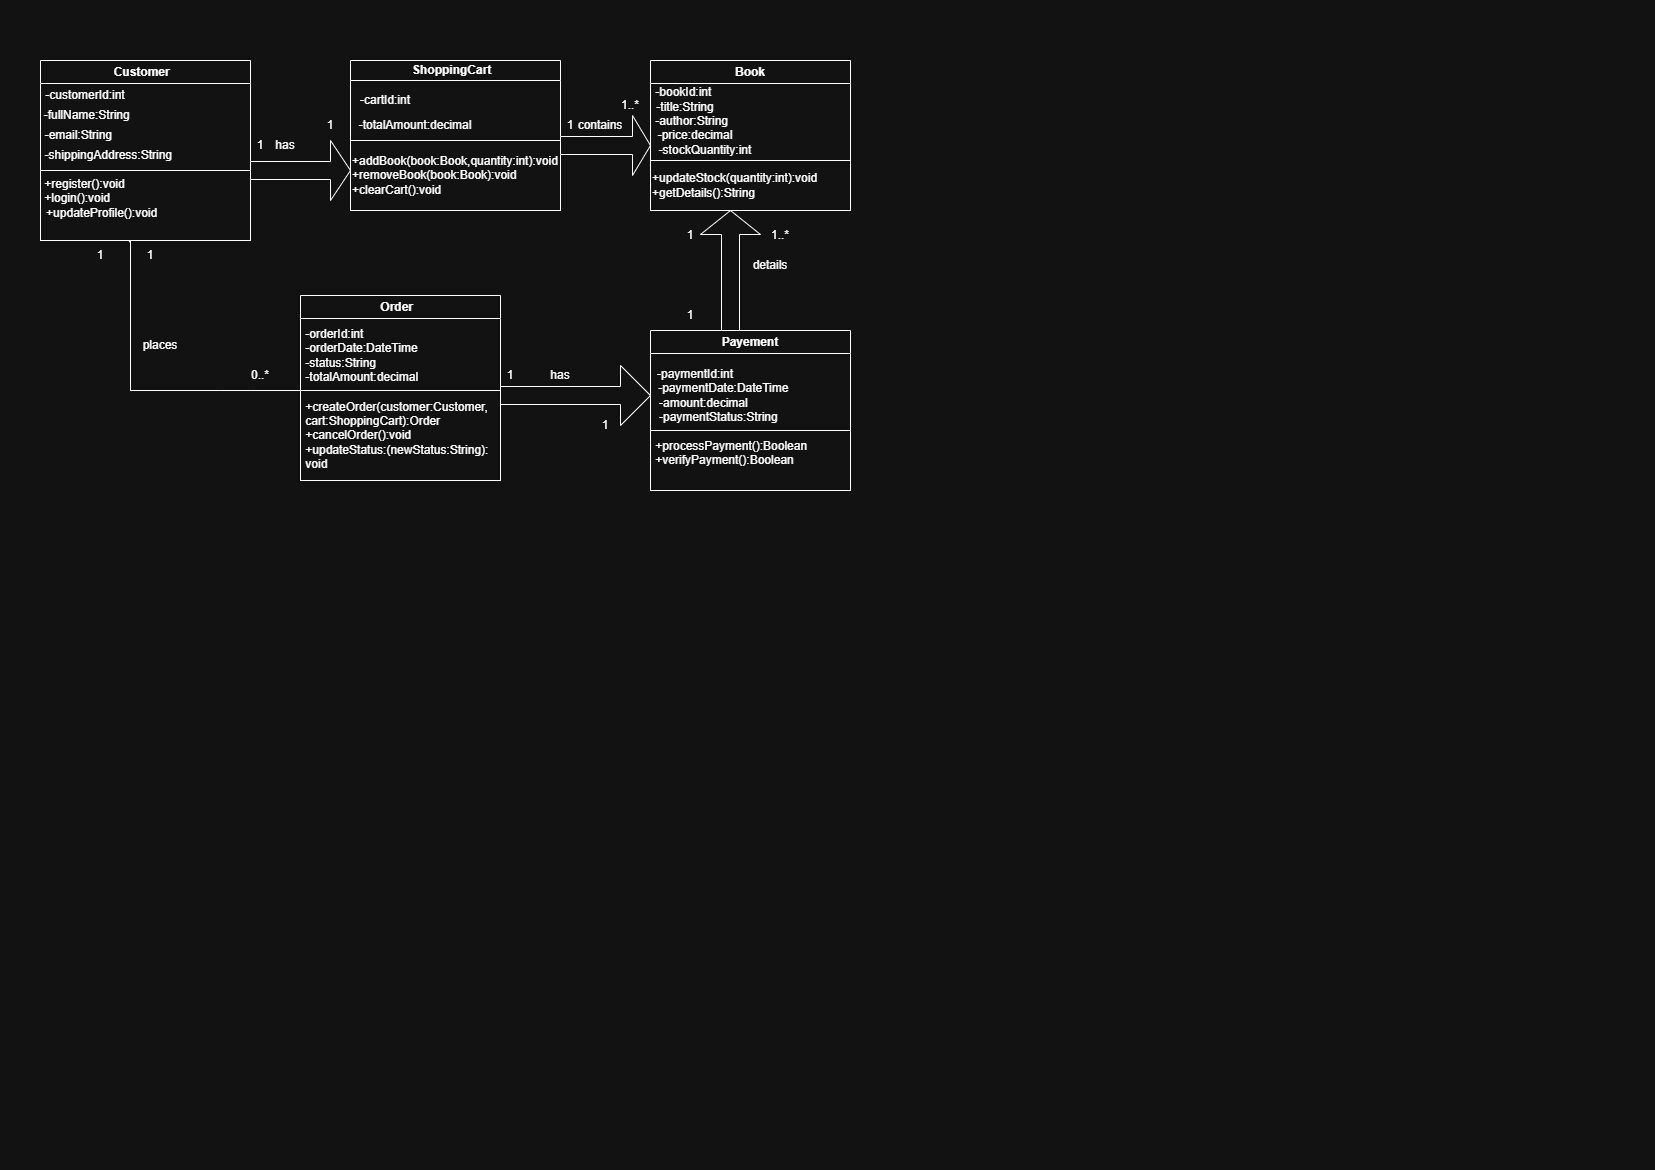

The diagram above was exported from draw.io. Its source (the exported page's mxGraphModel, read from the mxfile embedded in the PNG):
<mxGraphModel dx="870" dy="516" grid="1" gridSize="10" guides="1" tooltips="1" connect="1" arrows="1" fold="1" page="1" pageScale="1" pageWidth="827" pageHeight="1169" math="0" shadow="0">
  <root>
    <mxCell id="0" />
    <mxCell id="1" parent="0" />
    <mxCell id="oeXRLAzUnSuPomRHLCAg-7" parent="1" style="swimlane;whiteSpace=wrap;html=1;" value="Customer&amp;nbsp;&amp;nbsp;" vertex="1">
      <mxGeometry height="180" width="210" x="40" y="60" as="geometry" />
    </mxCell>
    <mxCell id="oeXRLAzUnSuPomRHLCAg-8" parent="oeXRLAzUnSuPomRHLCAg-7" style="text;html=1;whiteSpace=wrap;strokeColor=none;fillColor=none;align=center;verticalAlign=middle;rounded=0;" value="-customerId:int&amp;nbsp; &amp;nbsp; &amp;nbsp; &amp;nbsp; &amp;nbsp; &amp;nbsp; &amp;nbsp; &amp;nbsp; &amp;nbsp; &amp;nbsp; &amp;nbsp; &amp;nbsp; &amp;nbsp; &amp;nbsp; &amp;nbsp; &amp;nbsp; &amp;nbsp;" vertex="1">
      <mxGeometry height="30" width="200" y="20" as="geometry" />
    </mxCell>
    <mxCell id="oeXRLAzUnSuPomRHLCAg-9" parent="oeXRLAzUnSuPomRHLCAg-7" style="text;html=1;whiteSpace=wrap;strokeColor=none;fillColor=none;align=center;verticalAlign=middle;rounded=0;" value="-fullName:String&amp;nbsp; &amp;nbsp; &amp;nbsp; &amp;nbsp; &amp;nbsp; &amp;nbsp; &amp;nbsp; &amp;nbsp; &amp;nbsp; &amp;nbsp; &amp;nbsp; &amp;nbsp; &amp;nbsp;&amp;nbsp;" vertex="1">
      <mxGeometry height="30" width="200" x="-10" y="40" as="geometry" />
    </mxCell>
    <mxCell id="oeXRLAzUnSuPomRHLCAg-10" parent="oeXRLAzUnSuPomRHLCAg-7" style="text;html=1;whiteSpace=wrap;strokeColor=none;fillColor=none;align=center;verticalAlign=middle;rounded=0;" value="-email:String&amp;nbsp; &amp;nbsp; &amp;nbsp; &amp;nbsp; &amp;nbsp; &amp;nbsp; &amp;nbsp; &amp;nbsp; &amp;nbsp; &amp;nbsp; &amp;nbsp; &amp;nbsp; &amp;nbsp; &amp;nbsp; &amp;nbsp; &amp;nbsp;" vertex="1">
      <mxGeometry height="30" width="210" x="-15" y="60" as="geometry" />
    </mxCell>
    <mxCell id="oeXRLAzUnSuPomRHLCAg-11" parent="oeXRLAzUnSuPomRHLCAg-7" style="text;html=1;whiteSpace=wrap;strokeColor=none;fillColor=none;align=center;verticalAlign=middle;rounded=0;" value="-shippingAddress:String&amp;nbsp; &amp;nbsp; &amp;nbsp; &amp;nbsp; &amp;nbsp; &amp;nbsp; &amp;nbsp;" vertex="1">
      <mxGeometry height="30" width="200" x="-10" y="80" as="geometry" />
    </mxCell>
    <mxCell id="oeXRLAzUnSuPomRHLCAg-12" parent="oeXRLAzUnSuPomRHLCAg-7" style="whiteSpace=wrap;html=1;" value="&lt;div style=&quot;text-align: left;&quot;&gt;&lt;span style=&quot;background-color: transparent; color: light-dark(#000000, var(--ge-light-color, #ffffff));&quot;&gt;&amp;nbsp;+register():void&amp;nbsp; &amp;nbsp; &amp;nbsp; &amp;nbsp; &amp;nbsp; &amp;nbsp; &amp;nbsp; &amp;nbsp; &amp;nbsp; &amp;nbsp; &amp;nbsp; &amp;nbsp; &amp;nbsp; &amp;nbsp; &amp;nbsp; &amp;nbsp; &amp;nbsp;&lt;/span&gt;&lt;span style=&quot;background-color: transparent; color: light-dark(#000000, var(--ge-light-color, #ffffff));&quot;&gt;+login():void&amp;nbsp;&amp;nbsp;&lt;/span&gt;&lt;span style=&quot;background-color: transparent; color: light-dark(#000000, var(--ge-light-color, #ffffff));&quot;&gt;&amp;nbsp; &amp;nbsp; &amp;nbsp;&lt;/span&gt;&lt;/div&gt;&lt;div&gt;&lt;div&gt;&amp;nbsp;+updateProfile():void&amp;nbsp; &amp;nbsp; &amp;nbsp; &amp;nbsp; &amp;nbsp; &amp;nbsp; &amp;nbsp; &amp;nbsp; &amp;nbsp; &amp;nbsp; &amp;nbsp; &amp;nbsp; &amp;nbsp; &amp;nbsp; &amp;nbsp; &amp;nbsp;&amp;nbsp;&lt;/div&gt;&lt;/div&gt;" vertex="1">
      <mxGeometry height="70" width="210" y="110" as="geometry" />
    </mxCell>
    <mxCell id="oeXRLAzUnSuPomRHLCAg-13" parent="1" style="shape=singleArrow;whiteSpace=wrap;html=1;" value="" vertex="1">
      <mxGeometry height="60" width="100" x="250" y="140" as="geometry" />
    </mxCell>
    <mxCell id="oeXRLAzUnSuPomRHLCAg-14" parent="1" style="swimlane;whiteSpace=wrap;html=1;direction=east;startSize=20;" value="ShoppingCart&amp;nbsp;&amp;nbsp;" vertex="1">
      <mxGeometry height="150" width="210" x="350" y="60" as="geometry" />
    </mxCell>
    <mxCell id="oeXRLAzUnSuPomRHLCAg-18" edge="1" parent="oeXRLAzUnSuPomRHLCAg-14" source="oeXRLAzUnSuPomRHLCAg-16" style="edgeStyle=orthogonalEdgeStyle;rounded=0;orthogonalLoop=1;jettySize=auto;html=1;exitX=0.5;exitY=1;exitDx=0;exitDy=0;defaultLabelBackgroundColor=gap;">
      <mxGeometry relative="1" as="geometry">
        <mxPoint x="70.10638297872356" y="60" as="targetPoint" />
      </mxGeometry>
    </mxCell>
    <mxCell id="oeXRLAzUnSuPomRHLCAg-16" parent="oeXRLAzUnSuPomRHLCAg-14" style="text;html=1;whiteSpace=wrap;strokeColor=none;fillColor=none;align=center;verticalAlign=middle;rounded=0;" value="-cartId:int&amp;nbsp; &amp;nbsp; &amp;nbsp; &amp;nbsp; &amp;nbsp; &amp;nbsp; &amp;nbsp; &amp;nbsp; &amp;nbsp; &amp;nbsp; &amp;nbsp;" vertex="1">
      <mxGeometry height="40" width="200" x="-30" y="20" as="geometry" />
    </mxCell>
    <mxCell id="oeXRLAzUnSuPomRHLCAg-19" parent="oeXRLAzUnSuPomRHLCAg-14" style="text;html=1;whiteSpace=wrap;strokeColor=none;fillColor=none;align=center;verticalAlign=middle;rounded=0;" value="-totalAmount:decimal" vertex="1">
      <mxGeometry height="30" width="190" x="-30" y="50" as="geometry" />
    </mxCell>
    <mxCell id="oeXRLAzUnSuPomRHLCAg-21" parent="oeXRLAzUnSuPomRHLCAg-14" style="whiteSpace=wrap;html=1;align=left;" value="+addBook(book:Book,quantity:int):void&lt;div&gt;+removeBook(book:Book):void&lt;/div&gt;&lt;div&gt;+clearCart():void&lt;/div&gt;" vertex="1">
      <mxGeometry height="70" width="210" y="80" as="geometry" />
    </mxCell>
    <mxCell id="oeXRLAzUnSuPomRHLCAg-24" parent="oeXRLAzUnSuPomRHLCAg-14" style="text;html=1;whiteSpace=wrap;strokeColor=none;fillColor=none;align=center;verticalAlign=middle;rounded=0;" value="1" vertex="1">
      <mxGeometry height="30" width="60" x="-50" y="50" as="geometry" />
    </mxCell>
    <mxCell id="oeXRLAzUnSuPomRHLCAg-22" parent="1" style="text;html=1;whiteSpace=wrap;strokeColor=none;fillColor=none;align=center;verticalAlign=middle;rounded=0;" value="1" vertex="1">
      <mxGeometry height="30" width="60" x="230" y="130" as="geometry" />
    </mxCell>
    <mxCell id="oeXRLAzUnSuPomRHLCAg-23" parent="1" style="text;html=1;whiteSpace=wrap;strokeColor=none;fillColor=none;align=center;verticalAlign=middle;rounded=0;" value="has" vertex="1">
      <mxGeometry height="30" width="60" x="255" y="130" as="geometry" />
    </mxCell>
    <mxCell id="oeXRLAzUnSuPomRHLCAg-25" parent="1" style="shape=singleArrow;whiteSpace=wrap;html=1;" value="" vertex="1">
      <mxGeometry height="60" width="90" x="560" y="115" as="geometry" />
    </mxCell>
    <mxCell id="oeXRLAzUnSuPomRHLCAg-26" parent="1" style="swimlane;whiteSpace=wrap;html=1;" value="Book" vertex="1">
      <mxGeometry height="150" width="200" x="650" y="60" as="geometry" />
    </mxCell>
    <mxCell id="oeXRLAzUnSuPomRHLCAg-27" parent="oeXRLAzUnSuPomRHLCAg-26" style="text;html=1;whiteSpace=wrap;strokeColor=none;fillColor=none;align=center;verticalAlign=middle;rounded=0;" value="-bookId:int&amp;nbsp; &amp;nbsp; &amp;nbsp; &amp;nbsp; &amp;nbsp; &amp;nbsp; &amp;nbsp; &amp;nbsp; &amp;nbsp; &amp;nbsp; &amp;nbsp; &amp;nbsp; &amp;nbsp; &amp;nbsp;&amp;nbsp;&lt;div&gt;-title:String&amp;nbsp; &amp;nbsp; &amp;nbsp; &amp;nbsp; &amp;nbsp; &amp;nbsp; &amp;nbsp; &amp;nbsp; &amp;nbsp; &amp;nbsp; &amp;nbsp; &amp;nbsp; &amp;nbsp; &amp;nbsp;&lt;/div&gt;&lt;div&gt;&lt;span style=&quot;background-color: transparent; color: light-dark(#000000, var(--ge-light-color, #ffffff));&quot;&gt;-author:String&amp;nbsp; &amp;nbsp; &amp;nbsp; &amp;nbsp; &amp;nbsp; &amp;nbsp; &amp;nbsp; &amp;nbsp; &amp;nbsp; &amp;nbsp; &amp;nbsp; &amp;nbsp;&lt;/span&gt;&lt;/div&gt;&lt;div&gt;&lt;span style=&quot;background-color: transparent; color: light-dark(#000000, var(--ge-light-color, #ffffff));&quot;&gt;-price:decimal&amp;nbsp; &amp;nbsp; &amp;nbsp; &amp;nbsp; &amp;nbsp; &amp;nbsp; &amp;nbsp; &amp;nbsp; &amp;nbsp; &amp;nbsp; &amp;nbsp;&lt;/span&gt;&lt;/div&gt;&lt;div&gt;&lt;span style=&quot;background-color: transparent; color: light-dark(#000000, var(--ge-light-color, #ffffff));&quot;&gt;-stockQuantity:int&amp;nbsp; &amp;nbsp; &amp;nbsp; &amp;nbsp; &amp;nbsp; &amp;nbsp; &amp;nbsp; &amp;nbsp;&lt;/span&gt;&lt;/div&gt;&lt;div style=&quot;text-align: left;&quot;&gt;&lt;span style=&quot;background-color: transparent; color: light-dark(#000000, var(--ge-light-color, #ffffff));&quot;&gt;&amp;nbsp;&amp;nbsp;&lt;/span&gt;&lt;span style=&quot;background-color: transparent; color: light-dark(#000000, var(--ge-light-color, #ffffff));&quot;&gt;&amp;nbsp; &amp;nbsp; &amp;nbsp; &amp;nbsp; &amp;nbsp; &amp;nbsp; &amp;nbsp; &amp;nbsp; &amp;nbsp; &amp;nbsp;&amp;nbsp;&lt;/span&gt;&lt;/div&gt;&lt;div&gt;&amp;nbsp;&amp;nbsp;&lt;/div&gt;" vertex="1">
      <mxGeometry height="30" width="180" x="-10" y="60" as="geometry" />
    </mxCell>
    <mxCell id="oeXRLAzUnSuPomRHLCAg-28" parent="oeXRLAzUnSuPomRHLCAg-26" style="whiteSpace=wrap;html=1;align=left;" value="+updateStock(quantity:int):void&lt;div&gt;+getDetails():String&lt;/div&gt;" vertex="1">
      <mxGeometry height="50" width="200" y="100" as="geometry" />
    </mxCell>
    <mxCell id="oeXRLAzUnSuPomRHLCAg-31" parent="oeXRLAzUnSuPomRHLCAg-26" style="text;html=1;whiteSpace=wrap;strokeColor=none;fillColor=none;align=center;verticalAlign=middle;rounded=0;" value="1..*" vertex="1">
      <mxGeometry height="30" width="60" x="-50" y="30" as="geometry" />
    </mxCell>
    <mxCell id="oeXRLAzUnSuPomRHLCAg-29" parent="1" style="text;html=1;whiteSpace=wrap;strokeColor=none;fillColor=none;align=center;verticalAlign=middle;rounded=0;" value="1" vertex="1">
      <mxGeometry height="30" width="60" x="540" y="110" as="geometry" />
    </mxCell>
    <mxCell id="oeXRLAzUnSuPomRHLCAg-30" parent="1" style="text;html=1;whiteSpace=wrap;strokeColor=none;fillColor=none;align=center;verticalAlign=middle;rounded=0;" value="contains" vertex="1">
      <mxGeometry height="30" width="60" x="570" y="110" as="geometry" />
    </mxCell>
    <mxCell id="oeXRLAzUnSuPomRHLCAg-32" parent="1" style="shape=singleArrow;direction=north;whiteSpace=wrap;html=1;" value="" vertex="1">
      <mxGeometry height="120" width="60" x="700" y="210" as="geometry" />
    </mxCell>
    <mxCell id="oeXRLAzUnSuPomRHLCAg-33" parent="1" style="text;html=1;whiteSpace=wrap;strokeColor=none;fillColor=none;align=center;verticalAlign=middle;rounded=0;" value="1" vertex="1">
      <mxGeometry height="30" width="60" x="660" y="220" as="geometry" />
    </mxCell>
    <mxCell id="oeXRLAzUnSuPomRHLCAg-34" parent="1" style="text;html=1;whiteSpace=wrap;strokeColor=none;fillColor=none;align=center;verticalAlign=middle;rounded=0;" value="1..*" vertex="1">
      <mxGeometry height="30" width="60" x="750" y="220" as="geometry" />
    </mxCell>
    <mxCell id="oeXRLAzUnSuPomRHLCAg-35" parent="1" style="text;html=1;whiteSpace=wrap;strokeColor=none;fillColor=none;align=center;verticalAlign=middle;rounded=0;" value="details" vertex="1">
      <mxGeometry height="30" width="60" x="740" y="250" as="geometry" />
    </mxCell>
    <mxCell id="oeXRLAzUnSuPomRHLCAg-36" parent="1" style="text;html=1;whiteSpace=wrap;strokeColor=none;fillColor=none;align=center;verticalAlign=middle;rounded=0;" value="1" vertex="1">
      <mxGeometry height="30" width="60" x="660" y="300" as="geometry" />
    </mxCell>
    <mxCell id="oeXRLAzUnSuPomRHLCAg-37" parent="1" style="swimlane;whiteSpace=wrap;html=1;align=center;" value="Payement" vertex="1">
      <mxGeometry height="160" width="200" x="650" y="330" as="geometry" />
    </mxCell>
    <mxCell id="oeXRLAzUnSuPomRHLCAg-38" parent="oeXRLAzUnSuPomRHLCAg-37" style="text;html=1;whiteSpace=wrap;strokeColor=none;fillColor=none;align=center;verticalAlign=middle;rounded=0;" value="-paymentId:int&amp;nbsp; &amp;nbsp; &amp;nbsp; &amp;nbsp; &amp;nbsp; &amp;nbsp; &amp;nbsp; &amp;nbsp; &amp;nbsp; &amp;nbsp; &amp;nbsp;&lt;div&gt;-paymentDate:DateTime&amp;nbsp; &amp;nbsp;&amp;nbsp;&lt;/div&gt;&lt;div&gt;-amount:decimal&amp;nbsp; &amp;nbsp; &amp;nbsp; &amp;nbsp; &amp;nbsp; &amp;nbsp; &amp;nbsp; &amp;nbsp;&amp;nbsp;&lt;/div&gt;&lt;div&gt;-paymentStatus:String&amp;nbsp; &amp;nbsp; &amp;nbsp; &amp;nbsp;&lt;/div&gt;" vertex="1">
      <mxGeometry height="30" width="240" x="-40" y="50" as="geometry" />
    </mxCell>
    <mxCell id="oeXRLAzUnSuPomRHLCAg-39" parent="oeXRLAzUnSuPomRHLCAg-37" style="whiteSpace=wrap;html=1;align=left;" value="&amp;nbsp;+processPayment():Boolean&lt;div&gt;&amp;nbsp;+verifyPayment():Boolean&lt;br&gt;&lt;div&gt;&lt;br&gt;&lt;/div&gt;&lt;/div&gt;" vertex="1">
      <mxGeometry height="60" width="200" y="100" as="geometry" />
    </mxCell>
    <mxCell id="oeXRLAzUnSuPomRHLCAg-40" parent="1" style="shape=singleArrow;whiteSpace=wrap;html=1;" value="" vertex="1">
      <mxGeometry height="60" width="150" x="500" y="365" as="geometry" />
    </mxCell>
    <mxCell id="oeXRLAzUnSuPomRHLCAg-41" parent="1" style="text;html=1;whiteSpace=wrap;strokeColor=none;fillColor=none;align=center;verticalAlign=middle;rounded=0;fontStyle=0" value="has" vertex="1">
      <mxGeometry height="30" width="60" x="530" y="360" as="geometry" />
    </mxCell>
    <mxCell id="oeXRLAzUnSuPomRHLCAg-42" parent="1" style="text;html=1;whiteSpace=wrap;strokeColor=none;fillColor=none;align=center;verticalAlign=middle;rounded=0;" value="1" vertex="1">
      <mxGeometry height="30" width="60" x="480" y="360" as="geometry" />
    </mxCell>
    <mxCell id="oeXRLAzUnSuPomRHLCAg-43" parent="1" style="text;html=1;whiteSpace=wrap;strokeColor=none;fillColor=none;align=center;verticalAlign=middle;rounded=0;" value="1" vertex="1">
      <mxGeometry height="30" width="60" x="575" y="410" as="geometry" />
    </mxCell>
    <mxCell id="oeXRLAzUnSuPomRHLCAg-44" parent="1" style="swimlane;whiteSpace=wrap;html=1;" value="Order&amp;nbsp;&amp;nbsp;" vertex="1">
      <mxGeometry height="180" width="200" x="300" y="295" as="geometry" />
    </mxCell>
    <mxCell id="oeXRLAzUnSuPomRHLCAg-45" parent="oeXRLAzUnSuPomRHLCAg-44" style="text;html=1;whiteSpace=wrap;strokeColor=none;fillColor=none;align=left;verticalAlign=middle;rounded=0;" value="&amp;nbsp;-orderId:int&amp;nbsp; &amp;nbsp; &amp;nbsp; &amp;nbsp; &amp;nbsp; &amp;nbsp; &amp;nbsp; &amp;nbsp; &amp;nbsp; &amp;nbsp; &amp;nbsp; &amp;nbsp; &amp;nbsp; &amp;nbsp; &amp;nbsp; &amp;nbsp; &amp;nbsp; &amp;nbsp; &amp;nbsp; &amp;nbsp;&lt;div&gt;&amp;nbsp;-orderDate:DateTime&lt;/div&gt;&lt;div&gt;&amp;nbsp;-status:String&lt;/div&gt;&lt;div&gt;&amp;nbsp;-totalAmount:decimal&lt;/div&gt;" vertex="1">
      <mxGeometry height="30" width="200" y="45" as="geometry" />
    </mxCell>
    <mxCell id="oeXRLAzUnSuPomRHLCAg-46" parent="1" style="whiteSpace=wrap;html=1;align=left;" value="&amp;nbsp;+createOrder(customer:Customer,&lt;div&gt;&amp;nbsp;cart:ShoppingCart):Order&lt;/div&gt;&lt;div&gt;&amp;nbsp;+cancelOrder():void&lt;/div&gt;&lt;div&gt;&amp;nbsp;+updateStatus:(newStatus:String):&lt;/div&gt;&lt;div&gt;&amp;nbsp;void&lt;/div&gt;" vertex="1">
      <mxGeometry height="90" width="200" x="300" y="390" as="geometry" />
    </mxCell>
    <mxCell id="oeXRLAzUnSuPomRHLCAg-47" parent="1" style="text;html=1;whiteSpace=wrap;strokeColor=none;fillColor=none;align=center;verticalAlign=middle;rounded=0;" value="0..*" vertex="1">
      <mxGeometry height="30" width="60" x="230" y="360" as="geometry" />
    </mxCell>
    <mxCell id="oeXRLAzUnSuPomRHLCAg-48" edge="1" parent="1" style="shape=link;html=1;rounded=0;defaultLabelBackgroundColor=gap;width=0;" value="">
      <mxGeometry relative="1" width="100" x="-0.1176" as="geometry">
        <Array as="points">
          <mxPoint x="220" y="390" />
          <mxPoint x="250" y="390" />
        </Array>
        <mxPoint x="130" y="390" as="sourcePoint" />
        <mxPoint x="300" y="390" as="targetPoint" />
      </mxGeometry>
    </mxCell>
    <mxCell id="oeXRLAzUnSuPomRHLCAg-49" edge="1" parent="1" source="oeXRLAzUnSuPomRHLCAg-51" style="shape=link;html=1;rounded=0;defaultLabelBackgroundColor=gap;width=0;entryX=0.422;entryY=1.018;entryDx=0;entryDy=0;entryPerimeter=0;" target="oeXRLAzUnSuPomRHLCAg-12" value="">
      <mxGeometry relative="1" width="100" as="geometry">
        <mxPoint x="130" y="390" as="sourcePoint" />
        <mxPoint x="195" y="330" as="targetPoint" />
      </mxGeometry>
    </mxCell>
    <mxCell id="oeXRLAzUnSuPomRHLCAg-50" parent="1" style="text;html=1;whiteSpace=wrap;strokeColor=none;fillColor=none;align=center;verticalAlign=middle;rounded=0;" value="places" vertex="1">
      <mxGeometry height="30" width="60" x="130" y="330" as="geometry" />
    </mxCell>
    <mxCell id="oeXRLAzUnSuPomRHLCAg-52" edge="1" parent="1" style="shape=link;html=1;rounded=0;defaultLabelBackgroundColor=gap;width=0;entryX=1;entryY=0;entryDx=0;entryDy=0;" target="oeXRLAzUnSuPomRHLCAg-51" value="">
      <mxGeometry relative="1" width="100" as="geometry">
        <mxPoint x="130" y="390" as="sourcePoint" />
        <mxPoint x="129" y="241" as="targetPoint" />
      </mxGeometry>
    </mxCell>
    <mxCell id="oeXRLAzUnSuPomRHLCAg-51" parent="1" style="text;html=1;whiteSpace=wrap;strokeColor=none;fillColor=none;align=center;verticalAlign=middle;rounded=0;" value="1" vertex="1">
      <mxGeometry height="30" width="60" x="70" y="240" as="geometry" />
    </mxCell>
    <mxCell id="oeXRLAzUnSuPomRHLCAg-53" parent="1" style="text;html=1;whiteSpace=wrap;strokeColor=none;fillColor=none;align=center;verticalAlign=middle;rounded=0;" value="1" vertex="1">
      <mxGeometry height="30" width="60" x="120" y="240" as="geometry" />
    </mxCell>
  </root>
</mxGraphModel>